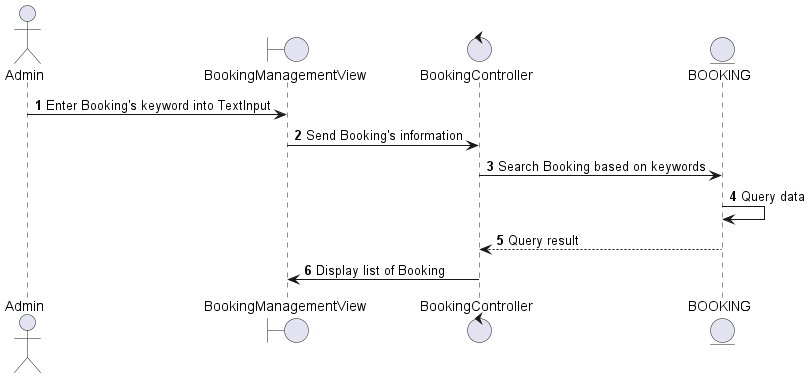

The diagram above was rendered by PlantUML. Its source (embedded in the PNG):
@startuml
autonumber
actor Admin
boundary BookingManagementView
control BookingController
entity BOOKING 
Admin -> BookingManagementView: Enter Booking's keyword into TextInput
BookingManagementView -> BookingController: Send Booking's information
BookingController -> BOOKING: Search Booking based on keywords
BOOKING -> BOOKING: Query data
BOOKING --> BookingController: Query result
BookingController -> BookingManagementView: Display list of Booking
@enduml